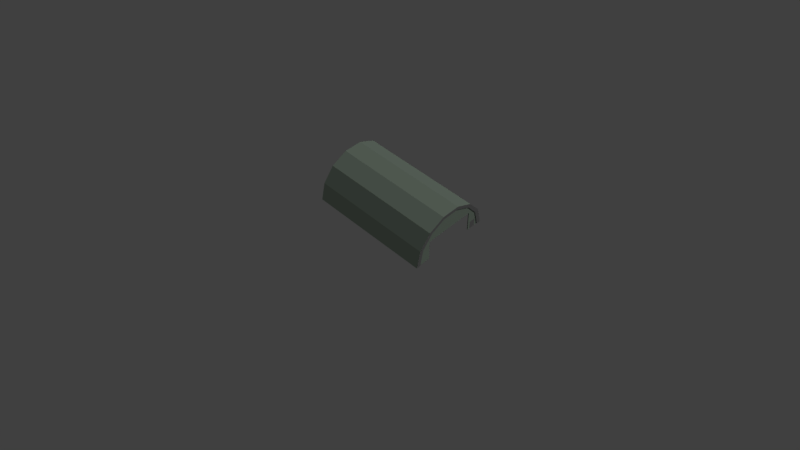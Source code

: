 # Source: SASAirfield.blend  (saved by Blender 2.79.0; exported with 4.5.12 LTS)
import bpy
from mathutils import Matrix  # noqa: F401  (used for matrix-valued properties, if any)

bpy.ops.wm.read_factory_settings(use_empty=True)
scene = bpy.context.scene
scene.name = 'Scene'

# ---- collections
col_collection_1 = bpy.data.collections.new('Collection 1'); scene.collection.children.link(col_collection_1)

# ---- materials (node trees are filled in below, after node groups)
mat_hanger = bpy.data.materials.new('Hanger')
mat_hanger.alpha_threshold = 0.0
mat_hanger.use_transparent_shadow = False
mat_hanger.diffuse_color = (0.2372, 0.2957, 0.2405, 1.0)
mat_hanger.roughness = 0.5
mat_hanger.specular_intensity = 0.0
mat_door = bpy.data.materials.new('Door')
mat_door.alpha_threshold = 0.0
mat_door.use_transparent_shadow = False
mat_door.diffuse_color = (0.1789, 0.1789, 0.1789, 1.0)
mat_door.roughness = 0.5
mat_door.specular_intensity = 0.0
mat_doormid = bpy.data.materials.new('DoorMid')
mat_doormid.alpha_threshold = 0.0
mat_doormid.use_transparent_shadow = False
mat_doormid.diffuse_color = (0.2266, 0.2266, 0.2266, 1.0)
mat_doormid.roughness = 0.5
mat_doormid.specular_intensity = 0.0

# ---- material node trees

# ---- world
world_world = bpy.data.worlds.new('World'); scene.world = world_world
world_world.color = (0.05088, 0.05088, 0.05088)
world_world.use_sun_shadow = False
world_world.sun_shadow_jitter_overblur = 0.0
world_world.cycles.sampling_method = 'MANUAL'

# ---- cameras
cam_camera = bpy.data.cameras.new('Camera')
cam_camera.clip_end = 100.0
cam_camera.lens = 35.0
cam_camera.sensor_width = 32.0
cam_camera.sensor_height = 18.0
cam_camera.ortho_scale = 7.314
cam_camera.dof.focus_distance = 0.0
cam_camera.dof.aperture_fstop = 128.0

# ---- lights
light_lamp_001 = bpy.data.lights.new('Lamp.001', 'SUN')
light_lamp_001.transmission_factor = 0.0
light_lamp_001.cutoff_distance = 30.0
light_lamp_001.angle = 0.1993
light_lamp_001.energy = 0.2
light_lamp_001.shadow_buffer_clip_start = 1.001
light_lamp_001.shadow_soft_size = 0.1
light_lamp_001.shadow_cascade_max_distance = 1000.0
light_lamp = bpy.data.lights.new('Lamp', 'SUN')
light_lamp.transmission_factor = 0.0
light_lamp.cutoff_distance = 30.0
light_lamp.angle = 0.1993
light_lamp.energy = 1.0
light_lamp.shadow_buffer_clip_start = 1.001
light_lamp.shadow_soft_size = 0.1
light_lamp.shadow_cascade_max_distance = 1000.0

# ---- meshes
me_cylinder_001 = bpy.data.meshes.new('Cylinder.001')
me_cylinder_001.from_pydata([(0.75, -0.901, 0.4037), (0.75, 0.901, 0.4037), (1.463, -0.901, 0.4037), (1.463, 0.901, 0.4037), (0.0, 0.901, 0.4037), (0.0, -0.901, 0.4037), (-0.75, -0.901, 0.4037), (-0.75, 0.901, 0.4037), (-1.463, -0.901, 0.4037), (-1.463, 0.901, 0.4037), (0.75, -0.2225, 0.9447), (0.75, -0.6235, 0.7516), (0.75, 0.2225, 0.9447), (0.75, 0.6235, 0.7516), (1.463, -0.2225, 0.9447), (1.463, -0.6235, 0.7516), (1.463, 0.2225, 0.9447), (1.463, 0.6235, 0.7516), (0.0, 0.6235, 0.7516), (0.0, 0.2225, 0.9447), (0.0, -0.2225, 0.9447), (0.0, -0.6235, 0.7516), (-0.75, -0.2225, 0.9447), (-0.75, -0.6235, 0.7516), (-0.75, 0.2225, 0.9447), (-0.75, 0.6235, 0.7516), (-1.463, -0.2225, 0.9447), (-1.463, -0.6235, 0.7516), (-1.463, 0.2225, 0.9447), (-1.463, 0.6235, 0.7516)], [], [(18, 4, 1, 13), (19, 18, 13, 12), (20, 19, 12, 10), (21, 20, 10, 11), (5, 21, 11, 0), (13, 1, 3, 17), (12, 13, 17, 16), (10, 12, 16, 14), (11, 10, 14, 15), (0, 11, 15, 2), (18, 25, 7, 4), (19, 24, 25, 18), (20, 22, 24, 19), (21, 23, 22, 20), (5, 6, 23, 21), (25, 29, 9, 7), (24, 28, 29, 25), (22, 26, 28, 24), (23, 27, 26, 22), (6, 8, 27, 23)])
me_cylinder_001.materials.append(mat_hanger)
me_cylinder_001.use_remesh_preserve_volume = False
me_cylinder_001.use_remesh_preserve_attributes = False
me_cylinder_001.use_mirror_vertex_groups = False
me_cylinder_001.update()
me_cylinder_002 = bpy.data.meshes.new('Cylinder.002')
me_cylinder_002.from_pydata([(0.75, -0.901, 0.4339), (0.75, 0.901, 0.4339), (1.463, -0.901, 0.4339), (1.463, 0.901, 0.4339), (0.0, 0.901, 0.4339), (0.0, -0.901, 0.4339), (-0.75, -0.901, 0.4339), (-0.75, 0.901, 0.4339), (-1.463, -0.901, 0.4339), (-1.463, 0.901, 0.4339), (0.75, -0.2225, 0.9749), (0.75, -0.6235, 0.7818), (0.75, 0.2225, 0.9749), (0.75, 0.6235, 0.7818), (1.463, -0.2225, 0.9749), (1.463, -0.6235, 0.7818), (1.463, 0.2225, 0.9749), (1.463, 0.6235, 0.7818), (0.0, 0.6235, 0.7818), (0.0, 0.2225, 0.9749), (0.0, -0.2225, 0.9749), (0.0, -0.6235, 0.7818), (-0.75, -0.2225, 0.9749), (-0.75, -0.6235, 0.7818), (-0.75, 0.2225, 0.9749), (-0.75, 0.6235, 0.7818), (-1.463, -0.2225, 0.9749), (-1.463, -0.6235, 0.7818), (-1.463, 0.2225, 0.9749), (-1.463, 0.6235, 0.7818)], [], [(18, 13, 1, 4), (19, 12, 13, 18), (20, 10, 12, 19), (21, 11, 10, 20), (5, 0, 11, 21), (13, 17, 3, 1), (12, 16, 17, 13), (10, 14, 16, 12), (11, 15, 14, 10), (0, 2, 15, 11), (18, 4, 7, 25), (19, 18, 25, 24), (20, 19, 24, 22), (21, 20, 22, 23), (5, 21, 23, 6), (25, 7, 9, 29), (24, 25, 29, 28), (22, 24, 28, 26), (23, 22, 26, 27), (6, 23, 27, 8)])
me_cylinder_002.materials.append(mat_hanger)
me_cylinder_002.use_remesh_preserve_volume = False
me_cylinder_002.use_remesh_preserve_attributes = False
me_cylinder_002.use_mirror_vertex_groups = False
me_cylinder_002.update()
me_cylinder = bpy.data.meshes.new('Cylinder')
me_cylinder.from_pydata([(1.5, 1.0, 5.96e-08), (1.5, -1.0, -1.192e-07), (1.5, -0.901, 0.4339), (1.5, 0.901, 0.4339), (1.5, -0.8105, 0.4091), (1.5, -0.8996, -7.451e-08), (1.5, 0.8105, 0.4091), (1.5, 0.8996, 7.451e-08), (1.466, -0.8105, 0.4091), (1.466, -0.8996, -7.451e-08), (1.486, 0.7448, 0.2027), (1.486, 0.6673, 0.2027), (1.486, 0.6673, -1.589e-09), (1.486, 0.8166, -1.589e-09), (1.466, 0.8105, 0.4091), (1.466, 0.8996, 7.451e-08), (1.486, 0.6132, -1.589e-09), (1.486, -0.6132, -1.589e-09), (1.486, -0.6132, 0.5116), (1.486, 0.6132, 0.5116), (1.486, 0.8996, 7.292e-08), (1.486, 0.8105, 0.4091), (1.486, 0.5609, 0.7221), (1.486, 0.2002, 0.8958), (1.486, -0.2002, 0.8958), (1.486, -0.5609, 0.7221), (1.486, -0.8996, -7.61e-08), (1.486, -0.8105, 0.4091), (0.75, 1.0, 7.451e-08), (0.75, -0.901, 0.4339), (0.75, -1.0, -8.941e-08), (0.75, 0.901, 0.4339), (1.463, 1.0, 6.034e-08), (1.463, -0.901, 0.4339), (1.463, -1.0, -1.177e-07), (1.463, 0.901, 0.4339), (0.7384, -1.0, -8.941e-08), (-1.5, 1.0, 5.96e-08), (0.0, 0.901, 0.4339), (-1.5, -1.0, -1.192e-07), (-1.5, -0.901, 0.4339), (-1.5, 0.901, 0.4339), (0.0, -0.901, 0.4339), (0.0, -1.0, -5.96e-08), (0.0, 1.0, 8.941e-08), (-1.5, -0.8105, 0.4091), (-1.5, -0.8996, -7.451e-08), (-1.5, 0.8105, 0.4091), (-1.5, 0.8996, 7.451e-08), (-1.466, -0.8105, 0.4091), (-1.466, -0.8996, -7.451e-08), (-1.486, 0.7448, 0.2027), (-1.486, 0.6673, 0.2027), (-1.486, 0.6673, 0.0), (-1.486, 0.8166, 0.0), (-1.466, 0.8105, 0.4091), (-1.466, 0.8996, 7.451e-08), (-1.486, 0.6132, 0.0), (-1.486, -0.6132, 0.0), (-1.486, -0.6132, 0.5116), (-1.486, 0.6132, 0.5116), (-1.486, 0.8996, 7.451e-08), (-1.486, 0.8105, 0.4091), (-1.486, 0.5609, 0.7221), (-1.486, 0.2002, 0.8958), (-1.486, -0.2002, 0.8958), (-1.486, -0.5609, 0.7221), (-1.486, -0.8996, -7.451e-08), (-1.486, -0.8105, 0.4091), (-0.75, 1.0, 7.451e-08), (-0.75, -0.901, 0.4339), (-0.75, -1.0, -8.941e-08), (-0.75, 0.901, 0.4339), (-1.463, 1.0, 6.034e-08), (-1.463, -0.901, 0.4339), (-1.463, -1.0, -1.177e-07), (-1.463, 0.901, 0.4339), (-1.463, -0.99, -1.177e-07), (-1.463, -0.891, 0.4339), (-0.75, -0.99, -8.941e-08), (-0.75, -0.891, 0.4339), (1.463, -0.99, -1.177e-07), (1.463, -0.891, 0.4339), (0.75, -0.99, -8.941e-08), (0.0, -0.99, -5.96e-08), (0.0, -0.891, 0.4339), (0.75, -0.891, 0.4339), (-1.463, 0.99, 6.034e-08), (-1.463, 0.891, 0.4339), (-0.75, 0.99, 7.451e-08), (-0.75, 0.891, 0.4339), (1.463, 0.99, 6.034e-08), (1.463, 0.891, 0.4339), (0.75, 0.99, 7.451e-08), (0.75, 0.891, 0.4339), (0.0, 0.99, 8.941e-08), (0.0, 0.891, 0.4339), (1.466, -0.5609, 0.7221), (1.466, -0.2002, 0.8958), (1.466, 0.2002, 0.8958), (1.466, 0.5609, 0.7221), (1.466, 0.6132, 0.5116), (1.466, -0.6132, 0.5116), (1.466, -0.6132, 0.0), (1.466, 0.6132, 0.0), (1.466, 0.6673, 0.0), (1.466, 0.6673, 0.2027), (1.466, 0.8166, 0.2027), (1.466, 0.8166, 0.0), (1.466, 0.7398, 0.2027), (1.466, 0.7398, 0.0), (1.466, 0.7448, 0.2027), (1.466, 0.7448, 0.0), (1.486, 0.8166, 0.2027), (1.486, 0.7448, -1.589e-09), (1.486, 0.7398, 0.2027), (1.486, 0.7398, -1.589e-09), (-1.466, -0.5609, 0.7221), (-1.466, -0.2002, 0.8958), (-1.466, 0.2002, 0.8958), (-1.466, 0.5609, 0.7221), (-1.466, 0.6132, 0.5116), (-1.466, -0.6132, 0.5116), (-1.466, -0.6132, 0.0), (-1.466, 0.6132, 0.0), (-1.466, 0.6673, 0.0), (-1.466, 0.6673, 0.2027), (-1.466, 0.8166, 0.2027), (-1.466, 0.8166, 0.0), (-1.466, 0.7398, 0.2027), (-1.466, 0.7398, 0.0), (-1.466, 0.7448, 0.2027), (-1.466, 0.7448, 0.0), (-1.486, 0.8166, 0.2027), (-1.486, 0.7448, 0.0), (-1.486, 0.7398, 0.2027), (-1.486, 0.7398, 0.0), (1.5, -0.6235, 0.7818), (1.5, -0.2225, 0.9749), (1.5, 0.2225, 0.9749), (1.5, 0.6235, 0.7818), (1.5, -0.5609, 0.7221), (1.5, -0.2002, 0.8958), (1.5, 0.2002, 0.8958), (1.5, 0.5609, 0.7221), (1.463, -0.2225, 0.9749), (1.463, -0.6235, 0.7818), (1.463, 0.2225, 0.9749), (1.463, 0.6235, 0.7818), (-1.5, -0.6235, 0.7818), (-1.5, -0.2225, 0.9749), (-1.5, 0.2225, 0.9749), (-1.5, 0.6235, 0.7818), (-1.5, -0.5609, 0.7221), (-1.5, -0.2002, 0.8958), (-1.5, 0.2002, 0.8958), (-1.5, 0.5609, 0.7221), (-1.463, -0.2225, 0.9749), (-1.463, -0.6235, 0.7818), (-1.463, 0.2225, 0.9749), (-1.463, 0.6235, 0.7818)], [(36, 30)], [(34, 1, 2, 33), (35, 3, 0, 32), (2, 1, 5, 4), (0, 3, 6, 7), (13, 113, 10, 114), (7, 6, 14, 15), (4, 5, 9, 8), (114, 10, 115, 116), (116, 115, 11, 12), (27, 26, 17, 18, 19, 16, 12, 11, 115, 10, 113, 13, 20, 21, 22, 23, 24, 25), (44, 95, 89, 69), (43, 84, 83, 30), (31, 94, 92, 35), (34, 81, 82, 33), (33, 8, 9, 34), (14, 35, 32, 15), (75, 74, 40, 39), (76, 73, 37, 41), (40, 45, 46, 39), (37, 48, 47, 41), (54, 134, 51, 133), (48, 56, 55, 47), (45, 49, 50, 46), (134, 136, 135, 51), (136, 53, 52, 135), (68, 66, 65, 64, 63, 62, 61, 54, 133, 51, 135, 52, 53, 57, 60, 59, 58, 67), (32, 91, 93, 28), (71, 79, 84, 43), (73, 87, 88, 76), (75, 77, 79, 71), (74, 75, 50, 49), (55, 56, 73, 76), (30, 83, 81, 34), (42, 85, 80, 70), (74, 78, 77, 75), (70, 80, 78, 74), (33, 82, 86, 29), (29, 86, 85, 42), (79, 77, 78, 80), (84, 79, 80, 85), (83, 86, 82, 81), (84, 85, 86, 83), (28, 93, 95, 44), (69, 89, 87, 73), (38, 96, 94, 31), (35, 92, 91, 32), (72, 90, 96, 38), (76, 88, 90, 72), (90, 88, 87, 89), (96, 90, 89, 95), (94, 93, 91, 92), (96, 95, 93, 94), (69, 73, 76, 72), (44, 69, 72, 38), (31, 28, 44, 38), (31, 35, 32, 28), (33, 29, 30, 34), (29, 42, 43, 30), (42, 70, 71, 43), (75, 71, 70, 74), (8, 97, 98, 99, 100, 14, 15, 108, 107, 111, 109, 106, 105, 104, 101, 102, 103, 9), (110, 105, 106, 109), (112, 110, 109, 111), (108, 112, 111, 107), (102, 101, 19, 18), (8, 9, 26, 27), (104, 105, 12, 16), (103, 102, 18, 17), (97, 8, 27, 25), (112, 108, 13, 114), (101, 104, 16, 19), (98, 97, 25, 24), (9, 103, 17, 26), (99, 98, 24, 23), (105, 110, 116, 12), (108, 15, 20, 13), (100, 99, 23, 22), (14, 100, 22, 21), (15, 14, 21, 20), (110, 112, 114, 116), (49, 50, 123, 122, 121, 124, 125, 126, 129, 131, 127, 128, 56, 55, 120, 119, 118, 117), (130, 129, 126, 125), (132, 131, 129, 130), (128, 127, 131, 132), (123, 50, 67, 58), (118, 119, 64, 65), (130, 125, 53, 136), (56, 128, 54, 61), (119, 120, 63, 64), (120, 55, 62, 63), (55, 56, 61, 62), (132, 130, 136, 134), (121, 122, 59, 60), (50, 49, 68, 67), (125, 124, 57, 53), (122, 123, 58, 59), (49, 117, 66, 68), (128, 132, 134, 54), (124, 121, 60, 57), (117, 118, 65, 66), (33, 2, 137, 146), (146, 137, 138, 145), (145, 138, 139, 147), (147, 139, 140, 148), (148, 140, 3, 35), (138, 137, 141, 142), (3, 140, 144, 6), (139, 138, 142, 143), (137, 2, 4, 141), (140, 139, 143, 144), (142, 141, 97, 98), (143, 142, 98, 99), (144, 143, 99, 100), (141, 4, 8, 97), (6, 144, 100, 14), (146, 97, 8, 33), (145, 98, 97, 146), (147, 99, 98, 145), (99, 147, 148, 100), (100, 148, 35, 14), (74, 158, 149, 40), (158, 157, 150, 149), (157, 159, 151, 150), (159, 160, 152, 151), (160, 76, 41, 152), (150, 154, 153, 149), (41, 47, 156, 152), (151, 155, 154, 150), (149, 153, 45, 40), (152, 156, 155, 151), (154, 118, 117, 153), (155, 119, 118, 154), (156, 120, 119, 155), (153, 117, 49, 45), (47, 55, 120, 156), (158, 74, 49, 117), (157, 158, 117, 118), (159, 157, 118, 119), (119, 120, 160, 159), (120, 55, 76, 160)])
me_cylinder.polygons.foreach_set('material_index', [0, 0, 1, 1, 1, 1, 1, 2, 1, 0, 0, 0, 0, 0, 1, 1, 0, 0, 1, 1, 1, 1, 1, 2, 1, 0, 0, 0, 0, 0, 1, 1, 0, 0, 0, 0, 0, 0, 0, 0, 0, 0, 0, 0, 0, 0, 0, 0, 0, 0, 0, 0, 0, 0, 0, 0, 0, 0, 0, 0, 0, 1, 2, 1, 0, 0, 0, 0, 0, 1, 0, 0, 0, 0, 1, 0, 0, 0, 0, 2, 0, 1, 2, 1, 0, 0, 1, 0, 0, 0, 0, 2, 0, 0, 0, 0, 0, 1, 0, 0, 0, 0, 0, 0, 0, 1, 1, 1, 1, 1, 1, 1, 1, 1, 1, 1, 1, 1, 1, 1, 0, 0, 0, 0, 0, 1, 1, 1, 1, 1, 1, 1, 1, 1, 1, 1, 1, 1, 1, 1])
me_cylinder.materials.append(mat_hanger)
me_cylinder.materials.append(mat_door)
me_cylinder.materials.append(mat_doormid)
me_cylinder.use_remesh_preserve_volume = False
me_cylinder.use_remesh_preserve_attributes = False
me_cylinder.use_mirror_vertex_groups = False
me_cylinder.update()

# ---- objects
ob_roofinverted = bpy.data.objects.new('RoofInverted', me_cylinder_001)
ob_cylinder_001 = bpy.data.objects.new('Cylinder.001', me_cylinder_002)
ob_lamp_001 = bpy.data.objects.new('Lamp.001', light_lamp_001)
ob_cylinder = bpy.data.objects.new('Cylinder', me_cylinder)
ob_lamp = bpy.data.objects.new('Lamp', light_lamp)
ob_camera = bpy.data.objects.new('Camera', cam_camera)

# ---- transforms, parenting, visibility, modifiers, constraints
ob_roofinverted.location = (0.0, 0.0, 0.0)
ob_roofinverted.lineart.crease_threshold = 0.0
ob_cylinder_001.location = (0.0, 0.0, 0.0)
ob_cylinder_001.lineart.crease_threshold = 0.0
ob_lamp_001.location = (4.076, 1.005, 5.904)
ob_lamp_001.rotation_euler = (0.7854, -0.0, 5.498)
ob_lamp_001.lock_rotations_4d = False
ob_lamp_001.empty_display_type = 'ARROWS'
ob_lamp_001.color = (0.0, 0.0, 0.0, 0.0)
ob_lamp_001.lineart.crease_threshold = 0.0
ob_cylinder.location = (0.0, 0.0, 0.0)
ob_cylinder.lineart.crease_threshold = 0.0
ob_lamp.location = (4.076, 1.005, 5.904)
ob_lamp.rotation_euler = (0.7854, -0.0, 2.356)
ob_lamp.lock_rotations_4d = False
ob_lamp.empty_display_type = 'ARROWS'
ob_lamp.color = (0.0, 0.0, 0.0, 0.0)
ob_lamp.lineart.crease_threshold = 0.0
ob_camera.location = (10.0, -10.0, 13.67)
ob_camera.rotation_euler = (0.7854, 0.0, 0.7854)
ob_camera.lock_rotations_4d = False
ob_camera.empty_display_type = 'ARROWS'
ob_camera.color = (0.0, 0.0, 0.0, 0.0)
ob_camera.display_type = 'WIRE'
ob_camera.lineart.crease_threshold = 0.0

# ---- collection membership
col_collection_1.objects.link(ob_roofinverted)
col_collection_1.objects.link(ob_cylinder_001)
col_collection_1.objects.link(ob_lamp_001)
col_collection_1.objects.link(ob_cylinder)
col_collection_1.objects.link(ob_lamp)
col_collection_1.objects.link(ob_camera)

# ---- scene / render settings (as saved in the file)
scene.camera = ob_camera
scene.frame_start = 1; scene.frame_end = 250; scene.frame_set(1)
scene.render.engine = 'BLENDER_EEVEE_NEXT'
scene.render.resolution_percentage = 50
scene.render.dither_intensity = 0.0
scene.cycles.use_denoising = False
scene.cycles.samples = 128
scene.cycles.sampling_pattern = 'TABULATED_SOBOL'
scene.cycles.light_sampling_threshold = 0.0
scene.cycles.use_adaptive_sampling = False
scene.cycles.use_light_tree = False
scene.cycles.blur_glossy = 0.0
scene.cycles.sample_clamp_indirect = 0.0
scene.view_settings.view_transform = 'Standard'
bpy.context.view_layer.update()

